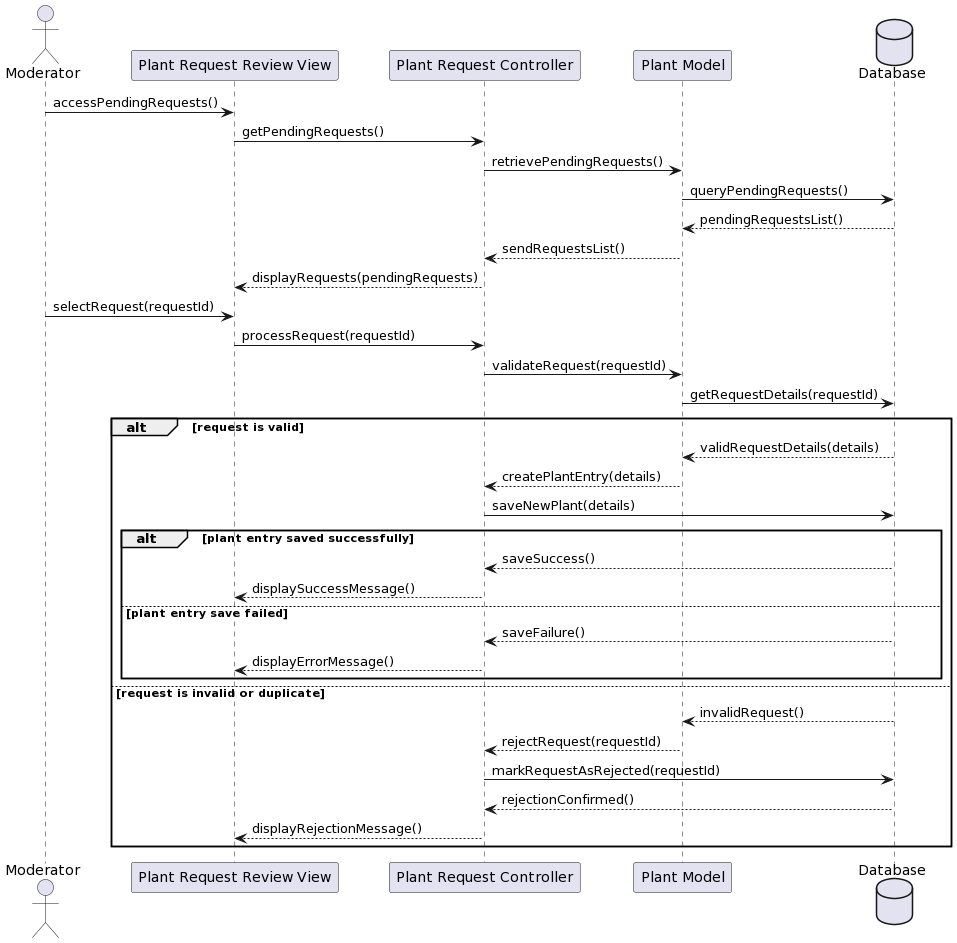

The diagram above was rendered by PlantUML. Its source (embedded in the PNG):
@startuml
actor Moderator
participant "Plant Request Review View" as ReviewView
participant "Plant Request Controller" as Controller
participant "Plant Model" as Model
database "Database" as DB

Moderator -> ReviewView : accessPendingRequests()
ReviewView -> Controller : getPendingRequests()
Controller -> Model : retrievePendingRequests()
Model -> DB : queryPendingRequests()
DB --> Model : pendingRequestsList()
Model --> Controller : sendRequestsList()
Controller --> ReviewView : displayRequests(pendingRequests)

Moderator -> ReviewView : selectRequest(requestId)
ReviewView -> Controller : processRequest(requestId)
Controller -> Model : validateRequest(requestId)
Model -> DB : getRequestDetails(requestId)

alt request is valid
    DB --> Model : validRequestDetails(details)
    Model --> Controller : createPlantEntry(details)
    Controller -> DB : saveNewPlant(details)
    alt plant entry saved successfully
        DB --> Controller : saveSuccess()
        Controller --> ReviewView : displaySuccessMessage()
    else plant entry save failed
        DB --> Controller : saveFailure()
        Controller --> ReviewView : displayErrorMessage()
    end
else request is invalid or duplicate
    DB --> Model : invalidRequest()
    Model --> Controller : rejectRequest(requestId)
    Controller -> DB : markRequestAsRejected(requestId)
    DB --> Controller : rejectionConfirmed()
    Controller --> ReviewView : displayRejectionMessage()
end
@enduml